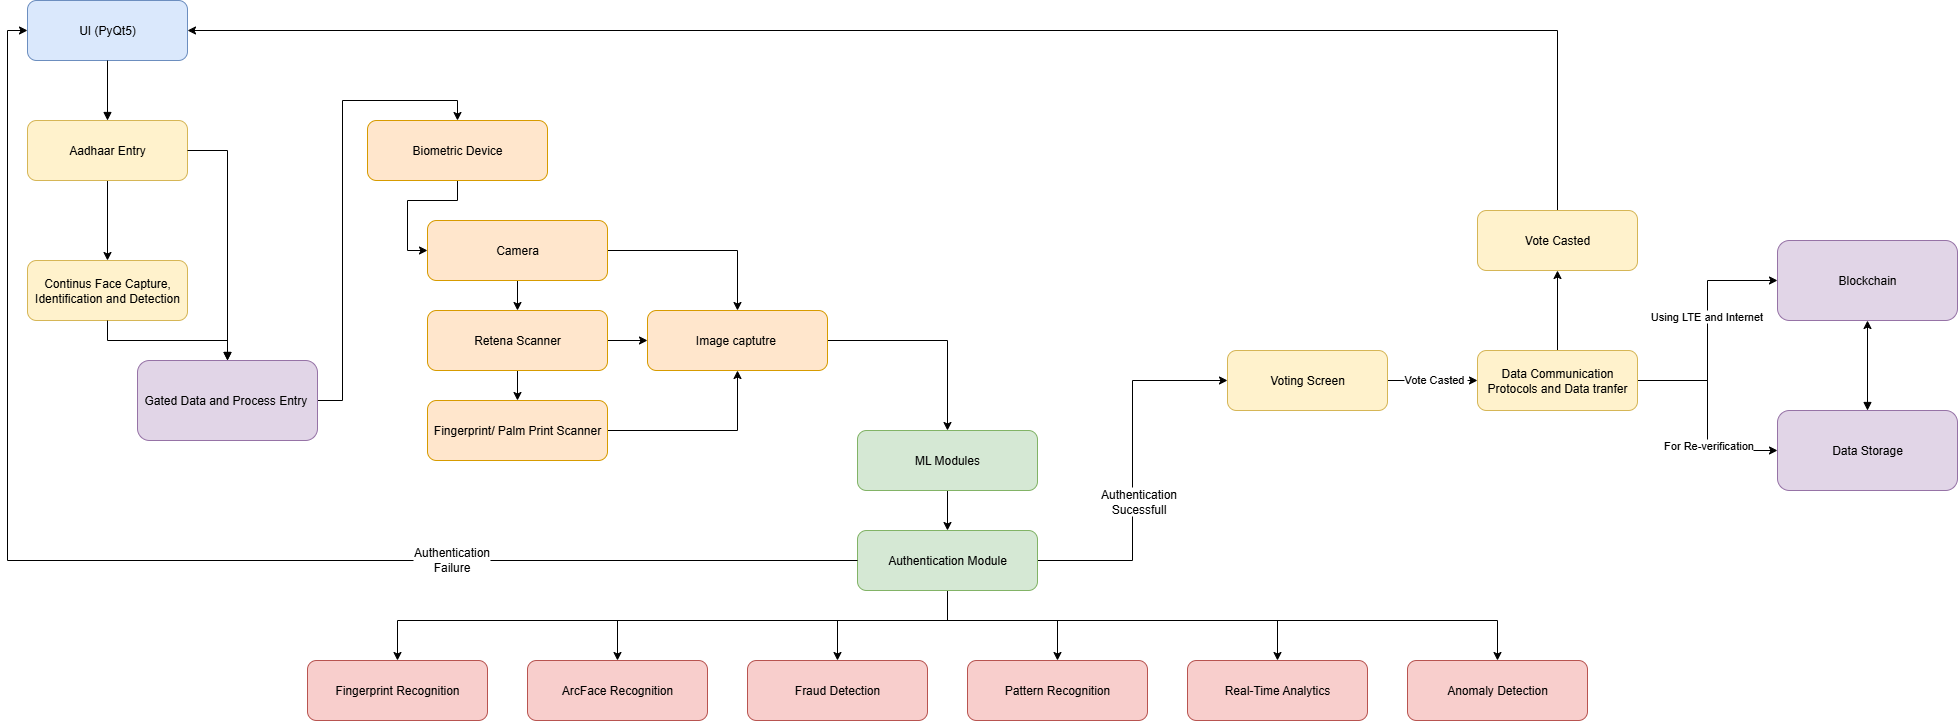

The diagram above was exported from draw.io. Its source (the exported page's mxGraphModel, read from the mxfile embedded in the PNG):
<mxGraphModel dx="1213" dy="663" grid="1" gridSize="10" guides="1" tooltips="1" connect="1" arrows="1" fold="1" page="1" pageScale="1" pageWidth="1200" pageHeight="800" math="0" shadow="0">
  <root>
    <mxCell id="0" />
    <mxCell id="1" parent="0" />
    <mxCell id="2" value="UI (PyQt5)" style="rounded=1;whiteSpace=wrap;fillColor=#dae8fc;strokeColor=#6c8ebf;" parent="1" vertex="1">
      <mxGeometry x="40" y="40" width="160" height="60" as="geometry" />
    </mxCell>
    <mxCell id="kh8Sc_rUN5dkHG9DqF5B-35" style="edgeStyle=orthogonalEdgeStyle;rounded=0;orthogonalLoop=1;jettySize=auto;html=1;entryX=0.5;entryY=0;entryDx=0;entryDy=0;" parent="1" source="3" target="4" edge="1">
      <mxGeometry relative="1" as="geometry" />
    </mxCell>
    <mxCell id="3" value="Aadhaar Entry" style="rounded=1;whiteSpace=wrap;fillColor=#fff2cc;strokeColor=#d6b656;" parent="1" vertex="1">
      <mxGeometry x="40" y="160" width="160" height="60" as="geometry" />
    </mxCell>
    <mxCell id="4" value="Continus Face Capture, Identification and Detection" style="rounded=1;whiteSpace=wrap;fillColor=#fff2cc;strokeColor=#d6b656;" parent="1" vertex="1">
      <mxGeometry x="40" y="300" width="160" height="60" as="geometry" />
    </mxCell>
    <mxCell id="kh8Sc_rUN5dkHG9DqF5B-66" style="edgeStyle=orthogonalEdgeStyle;rounded=0;orthogonalLoop=1;jettySize=auto;html=1;entryX=0;entryY=0.5;entryDx=0;entryDy=0;" parent="1" source="5" target="kh8Sc_rUN5dkHG9DqF5B-65" edge="1">
      <mxGeometry relative="1" as="geometry" />
    </mxCell>
    <mxCell id="kh8Sc_rUN5dkHG9DqF5B-67" value="Vote Casted&amp;nbsp;" style="edgeLabel;html=1;align=center;verticalAlign=middle;resizable=0;points=[];" parent="kh8Sc_rUN5dkHG9DqF5B-66" vertex="1" connectable="0">
      <mxGeometry x="0.0505" y="2" relative="1" as="geometry">
        <mxPoint as="offset" />
      </mxGeometry>
    </mxCell>
    <mxCell id="5" value="Voting Screen" style="rounded=1;whiteSpace=wrap;fillColor=#fff2cc;strokeColor=#d6b656;" parent="1" vertex="1">
      <mxGeometry x="1240" y="390" width="160" height="60" as="geometry" />
    </mxCell>
    <mxCell id="kh8Sc_rUN5dkHG9DqF5B-37" style="edgeStyle=orthogonalEdgeStyle;rounded=0;orthogonalLoop=1;jettySize=auto;html=1;entryX=0.5;entryY=0;entryDx=0;entryDy=0;" parent="1" source="6" target="14" edge="1">
      <mxGeometry relative="1" as="geometry" />
    </mxCell>
    <mxCell id="6" value="Gated Data and Process Entry " style="rounded=1;whiteSpace=wrap;fillColor=#e1d5e7;strokeColor=#9673a6;" parent="1" vertex="1">
      <mxGeometry x="150" y="400" width="180" height="80" as="geometry" />
    </mxCell>
    <mxCell id="kh8Sc_rUN5dkHG9DqF5B-52" value="" style="edgeStyle=orthogonalEdgeStyle;rounded=0;orthogonalLoop=1;jettySize=auto;html=1;" parent="1" source="7" target="kh8Sc_rUN5dkHG9DqF5B-51" edge="1">
      <mxGeometry relative="1" as="geometry" />
    </mxCell>
    <mxCell id="7" value="ML Modules" style="rounded=1;whiteSpace=wrap;fillColor=#d5e8d4;strokeColor=#82b366;" parent="1" vertex="1">
      <mxGeometry x="870" y="470" width="180" height="60" as="geometry" />
    </mxCell>
    <mxCell id="8" value="ArcFace Recognition" style="rounded=1;whiteSpace=wrap;fillColor=#f8cecc;strokeColor=#b85450;" parent="1" vertex="1">
      <mxGeometry x="540" y="700" width="180" height="60" as="geometry" />
    </mxCell>
    <mxCell id="9" value="Fingerprint Recognition" style="rounded=1;whiteSpace=wrap;fillColor=#f8cecc;strokeColor=#b85450;" parent="1" vertex="1">
      <mxGeometry x="320" y="700" width="180" height="60" as="geometry" />
    </mxCell>
    <mxCell id="10" value="Fraud Detection" style="rounded=1;whiteSpace=wrap;fillColor=#f8cecc;strokeColor=#b85450;" parent="1" vertex="1">
      <mxGeometry x="760" y="700" width="180" height="60" as="geometry" />
    </mxCell>
    <mxCell id="11" value="Pattern Recognition" style="rounded=1;whiteSpace=wrap;fillColor=#f8cecc;strokeColor=#b85450;" parent="1" vertex="1">
      <mxGeometry x="980" y="700" width="180" height="60" as="geometry" />
    </mxCell>
    <mxCell id="12" value="Real-Time Analytics" style="rounded=1;whiteSpace=wrap;fillColor=#f8cecc;strokeColor=#b85450;" parent="1" vertex="1">
      <mxGeometry x="1200" y="700" width="180" height="60" as="geometry" />
    </mxCell>
    <mxCell id="13" value="Anomaly Detection" style="rounded=1;whiteSpace=wrap;fillColor=#f8cecc;strokeColor=#b85450;" parent="1" vertex="1">
      <mxGeometry x="1420" y="700" width="180" height="60" as="geometry" />
    </mxCell>
    <mxCell id="kh8Sc_rUN5dkHG9DqF5B-38" style="edgeStyle=orthogonalEdgeStyle;rounded=0;orthogonalLoop=1;jettySize=auto;html=1;entryX=0.5;entryY=0;entryDx=0;entryDy=0;" parent="1" source="kh8Sc_rUN5dkHG9DqF5B-39" target="15" edge="1">
      <mxGeometry relative="1" as="geometry" />
    </mxCell>
    <mxCell id="kh8Sc_rUN5dkHG9DqF5B-44" style="edgeStyle=orthogonalEdgeStyle;rounded=0;orthogonalLoop=1;jettySize=auto;html=1;entryX=0;entryY=0.5;entryDx=0;entryDy=0;" parent="1" source="14" target="kh8Sc_rUN5dkHG9DqF5B-41" edge="1">
      <mxGeometry relative="1" as="geometry" />
    </mxCell>
    <mxCell id="14" value="Biometric Device" style="rounded=1;whiteSpace=wrap;fillColor=#ffe6cc;strokeColor=#d79b00;" parent="1" vertex="1">
      <mxGeometry x="380" y="160" width="180" height="60" as="geometry" />
    </mxCell>
    <mxCell id="kh8Sc_rUN5dkHG9DqF5B-48" style="edgeStyle=orthogonalEdgeStyle;rounded=0;orthogonalLoop=1;jettySize=auto;html=1;entryX=0.5;entryY=1;entryDx=0;entryDy=0;" parent="1" source="15" target="kh8Sc_rUN5dkHG9DqF5B-45" edge="1">
      <mxGeometry relative="1" as="geometry" />
    </mxCell>
    <mxCell id="15" value="Fingerprint/ Palm Print Scanner" style="rounded=1;whiteSpace=wrap;fillColor=#ffe6cc;strokeColor=#d79b00;" parent="1" vertex="1">
      <mxGeometry x="440" y="440" width="180" height="60" as="geometry" />
    </mxCell>
    <mxCell id="16" value="Blockchain" style="rounded=1;whiteSpace=wrap;fillColor=#e1d5e7;strokeColor=#9673a6;" parent="1" vertex="1">
      <mxGeometry x="1790" y="280" width="180" height="80" as="geometry" />
    </mxCell>
    <mxCell id="17" value="Data Storage" style="rounded=1;whiteSpace=wrap;fillColor=#e1d5e7;strokeColor=#9673a6;" parent="1" vertex="1">
      <mxGeometry x="1790" y="450" width="180" height="80" as="geometry" />
    </mxCell>
    <mxCell id="18" style="edgeStyle=orthogonalEdgeStyle;rounded=0;jettySize=auto;html=1;endArrow=block;strokeColor=#000000;" parent="1" source="2" target="3" edge="1">
      <mxGeometry relative="1" as="geometry" />
    </mxCell>
    <mxCell id="21" style="edgeStyle=orthogonalEdgeStyle;rounded=0;jettySize=auto;html=1;endArrow=block;strokeColor=#000000;" parent="1" source="3" target="6" edge="1">
      <mxGeometry relative="1" as="geometry">
        <Array as="points">
          <mxPoint x="240" y="190" />
        </Array>
      </mxGeometry>
    </mxCell>
    <mxCell id="22" style="edgeStyle=orthogonalEdgeStyle;rounded=0;jettySize=auto;html=1;endArrow=block;strokeColor=#000000;" parent="1" source="4" target="6" edge="1">
      <mxGeometry relative="1" as="geometry" />
    </mxCell>
    <mxCell id="35" style="edgeStyle=orthogonalEdgeStyle;rounded=0;jettySize=auto;html=1;endArrow=block;strokeColor=#000000;startArrow=classic;startFill=1;" parent="1" source="16" target="17" edge="1">
      <mxGeometry relative="1" as="geometry" />
    </mxCell>
    <mxCell id="kh8Sc_rUN5dkHG9DqF5B-46" value="" style="edgeStyle=orthogonalEdgeStyle;rounded=0;orthogonalLoop=1;jettySize=auto;html=1;" parent="1" source="kh8Sc_rUN5dkHG9DqF5B-39" target="kh8Sc_rUN5dkHG9DqF5B-45" edge="1">
      <mxGeometry relative="1" as="geometry" />
    </mxCell>
    <mxCell id="kh8Sc_rUN5dkHG9DqF5B-39" value="Retena Scanner" style="rounded=1;whiteSpace=wrap;fillColor=#ffe6cc;strokeColor=#d79b00;" parent="1" vertex="1">
      <mxGeometry x="440" y="350" width="180" height="60" as="geometry" />
    </mxCell>
    <mxCell id="kh8Sc_rUN5dkHG9DqF5B-43" style="edgeStyle=orthogonalEdgeStyle;rounded=0;orthogonalLoop=1;jettySize=auto;html=1;entryX=0.5;entryY=0;entryDx=0;entryDy=0;" parent="1" source="kh8Sc_rUN5dkHG9DqF5B-41" target="kh8Sc_rUN5dkHG9DqF5B-39" edge="1">
      <mxGeometry relative="1" as="geometry" />
    </mxCell>
    <mxCell id="kh8Sc_rUN5dkHG9DqF5B-47" style="edgeStyle=orthogonalEdgeStyle;rounded=0;orthogonalLoop=1;jettySize=auto;html=1;" parent="1" source="kh8Sc_rUN5dkHG9DqF5B-41" target="kh8Sc_rUN5dkHG9DqF5B-45" edge="1">
      <mxGeometry relative="1" as="geometry" />
    </mxCell>
    <mxCell id="kh8Sc_rUN5dkHG9DqF5B-41" value="Camera" style="rounded=1;whiteSpace=wrap;fillColor=#ffe6cc;strokeColor=#d79b00;" parent="1" vertex="1">
      <mxGeometry x="440" y="260" width="180" height="60" as="geometry" />
    </mxCell>
    <mxCell id="kh8Sc_rUN5dkHG9DqF5B-49" style="edgeStyle=orthogonalEdgeStyle;rounded=0;orthogonalLoop=1;jettySize=auto;html=1;" parent="1" source="kh8Sc_rUN5dkHG9DqF5B-45" target="7" edge="1">
      <mxGeometry relative="1" as="geometry" />
    </mxCell>
    <mxCell id="kh8Sc_rUN5dkHG9DqF5B-45" value="Image captutre " style="rounded=1;whiteSpace=wrap;fillColor=#ffe6cc;strokeColor=#d79b00;" parent="1" vertex="1">
      <mxGeometry x="660" y="350" width="180" height="60" as="geometry" />
    </mxCell>
    <mxCell id="kh8Sc_rUN5dkHG9DqF5B-53" style="edgeStyle=orthogonalEdgeStyle;rounded=0;orthogonalLoop=1;jettySize=auto;html=1;" parent="1" source="kh8Sc_rUN5dkHG9DqF5B-51" target="10" edge="1">
      <mxGeometry relative="1" as="geometry">
        <Array as="points">
          <mxPoint x="960" y="660" />
          <mxPoint x="850" y="660" />
        </Array>
      </mxGeometry>
    </mxCell>
    <mxCell id="kh8Sc_rUN5dkHG9DqF5B-54" style="edgeStyle=orthogonalEdgeStyle;rounded=0;orthogonalLoop=1;jettySize=auto;html=1;" parent="1" source="kh8Sc_rUN5dkHG9DqF5B-51" target="11" edge="1">
      <mxGeometry relative="1" as="geometry">
        <Array as="points">
          <mxPoint x="960" y="660" />
          <mxPoint x="1070" y="660" />
        </Array>
      </mxGeometry>
    </mxCell>
    <mxCell id="kh8Sc_rUN5dkHG9DqF5B-55" style="edgeStyle=orthogonalEdgeStyle;rounded=0;orthogonalLoop=1;jettySize=auto;html=1;" parent="1" source="kh8Sc_rUN5dkHG9DqF5B-51" target="12" edge="1">
      <mxGeometry relative="1" as="geometry">
        <Array as="points">
          <mxPoint x="960" y="660" />
          <mxPoint x="1290" y="660" />
        </Array>
      </mxGeometry>
    </mxCell>
    <mxCell id="kh8Sc_rUN5dkHG9DqF5B-56" style="edgeStyle=orthogonalEdgeStyle;rounded=0;orthogonalLoop=1;jettySize=auto;html=1;entryX=0.5;entryY=0;entryDx=0;entryDy=0;" parent="1" source="kh8Sc_rUN5dkHG9DqF5B-51" target="13" edge="1">
      <mxGeometry relative="1" as="geometry">
        <Array as="points">
          <mxPoint x="960" y="660" />
          <mxPoint x="1510" y="660" />
        </Array>
      </mxGeometry>
    </mxCell>
    <mxCell id="kh8Sc_rUN5dkHG9DqF5B-57" style="edgeStyle=orthogonalEdgeStyle;rounded=0;orthogonalLoop=1;jettySize=auto;html=1;" parent="1" source="kh8Sc_rUN5dkHG9DqF5B-51" target="8" edge="1">
      <mxGeometry relative="1" as="geometry">
        <Array as="points">
          <mxPoint x="960" y="660" />
          <mxPoint x="630" y="660" />
        </Array>
      </mxGeometry>
    </mxCell>
    <mxCell id="kh8Sc_rUN5dkHG9DqF5B-58" style="edgeStyle=orthogonalEdgeStyle;rounded=0;orthogonalLoop=1;jettySize=auto;html=1;" parent="1" source="kh8Sc_rUN5dkHG9DqF5B-51" target="9" edge="1">
      <mxGeometry relative="1" as="geometry">
        <Array as="points">
          <mxPoint x="960" y="660" />
          <mxPoint x="410" y="660" />
        </Array>
      </mxGeometry>
    </mxCell>
    <mxCell id="kh8Sc_rUN5dkHG9DqF5B-61" style="edgeStyle=orthogonalEdgeStyle;rounded=0;orthogonalLoop=1;jettySize=auto;html=1;entryX=0;entryY=0.5;entryDx=0;entryDy=0;" parent="1" source="kh8Sc_rUN5dkHG9DqF5B-51" target="5" edge="1">
      <mxGeometry relative="1" as="geometry" />
    </mxCell>
    <mxCell id="kh8Sc_rUN5dkHG9DqF5B-62" value="&lt;span style=&quot;font-size: 12px; text-wrap-mode: wrap;&quot;&gt;Authentication Sucessfull&lt;/span&gt;" style="edgeLabel;html=1;align=center;verticalAlign=middle;resizable=0;points=[];fontColor=light-dark(#000000,#090909);labelBackgroundColor=light-dark(#FFFFFF,#FFFFFF);" parent="kh8Sc_rUN5dkHG9DqF5B-61" vertex="1" connectable="0">
      <mxGeometry x="-0.3889" y="-1" relative="1" as="geometry">
        <mxPoint x="4" y="-42" as="offset" />
      </mxGeometry>
    </mxCell>
    <mxCell id="kh8Sc_rUN5dkHG9DqF5B-51" value="Authentication Module" style="rounded=1;whiteSpace=wrap;fillColor=#d5e8d4;strokeColor=#82b366;" parent="1" vertex="1">
      <mxGeometry x="870" y="570" width="180" height="60" as="geometry" />
    </mxCell>
    <mxCell id="kh8Sc_rUN5dkHG9DqF5B-63" style="edgeStyle=orthogonalEdgeStyle;rounded=0;orthogonalLoop=1;jettySize=auto;html=1;entryX=0;entryY=0.5;entryDx=0;entryDy=0;" parent="1" source="kh8Sc_rUN5dkHG9DqF5B-51" target="2" edge="1">
      <mxGeometry relative="1" as="geometry" />
    </mxCell>
    <mxCell id="kh8Sc_rUN5dkHG9DqF5B-64" value="&lt;span style=&quot;font-size: 12px; text-wrap-mode: wrap;&quot;&gt;Authentication Failure&lt;/span&gt;" style="edgeLabel;html=1;align=center;verticalAlign=middle;resizable=0;points=[];labelBackgroundColor=light-dark(#FFFFFF,#FFFFFF);fontColor=light-dark(#000000,#141414);" parent="kh8Sc_rUN5dkHG9DqF5B-63" vertex="1" connectable="0">
      <mxGeometry x="-0.4188" y="-2" relative="1" as="geometry">
        <mxPoint as="offset" />
      </mxGeometry>
    </mxCell>
    <mxCell id="kh8Sc_rUN5dkHG9DqF5B-68" style="edgeStyle=orthogonalEdgeStyle;rounded=0;orthogonalLoop=1;jettySize=auto;html=1;entryX=0;entryY=0.5;entryDx=0;entryDy=0;" parent="1" source="kh8Sc_rUN5dkHG9DqF5B-65" target="17" edge="1">
      <mxGeometry relative="1" as="geometry" />
    </mxCell>
    <mxCell id="kh8Sc_rUN5dkHG9DqF5B-71" value="For Re-verification" style="edgeLabel;html=1;align=center;verticalAlign=middle;resizable=0;points=[];" parent="kh8Sc_rUN5dkHG9DqF5B-68" vertex="1" connectable="0">
      <mxGeometry x="0.2797" relative="1" as="geometry">
        <mxPoint as="offset" />
      </mxGeometry>
    </mxCell>
    <mxCell id="kh8Sc_rUN5dkHG9DqF5B-69" style="edgeStyle=orthogonalEdgeStyle;rounded=0;orthogonalLoop=1;jettySize=auto;html=1;entryX=0;entryY=0.5;entryDx=0;entryDy=0;" parent="1" source="kh8Sc_rUN5dkHG9DqF5B-65" target="16" edge="1">
      <mxGeometry relative="1" as="geometry" />
    </mxCell>
    <mxCell id="kh8Sc_rUN5dkHG9DqF5B-70" value="Using LTE and Internet" style="edgeLabel;html=1;align=center;verticalAlign=middle;resizable=0;points=[];" parent="kh8Sc_rUN5dkHG9DqF5B-69" vertex="1" connectable="0">
      <mxGeometry x="0.128" y="2" relative="1" as="geometry">
        <mxPoint as="offset" />
      </mxGeometry>
    </mxCell>
    <mxCell id="kh8Sc_rUN5dkHG9DqF5B-75" value="" style="edgeStyle=orthogonalEdgeStyle;rounded=0;orthogonalLoop=1;jettySize=auto;html=1;" parent="1" source="kh8Sc_rUN5dkHG9DqF5B-65" target="kh8Sc_rUN5dkHG9DqF5B-74" edge="1">
      <mxGeometry relative="1" as="geometry" />
    </mxCell>
    <mxCell id="kh8Sc_rUN5dkHG9DqF5B-65" value="Data Communication Protocols and Data tranfer" style="rounded=1;whiteSpace=wrap;fillColor=#fff2cc;strokeColor=#d6b656;" parent="1" vertex="1">
      <mxGeometry x="1490" y="390" width="160" height="60" as="geometry" />
    </mxCell>
    <mxCell id="kh8Sc_rUN5dkHG9DqF5B-76" style="edgeStyle=orthogonalEdgeStyle;rounded=0;orthogonalLoop=1;jettySize=auto;html=1;entryX=1;entryY=0.5;entryDx=0;entryDy=0;" parent="1" source="kh8Sc_rUN5dkHG9DqF5B-74" target="2" edge="1">
      <mxGeometry relative="1" as="geometry">
        <Array as="points">
          <mxPoint x="1570" y="70" />
        </Array>
      </mxGeometry>
    </mxCell>
    <mxCell id="kh8Sc_rUN5dkHG9DqF5B-74" value="Vote Casted" style="rounded=1;whiteSpace=wrap;fillColor=#fff2cc;strokeColor=#d6b656;" parent="1" vertex="1">
      <mxGeometry x="1490" y="250" width="160" height="60" as="geometry" />
    </mxCell>
  </root>
</mxGraphModel>